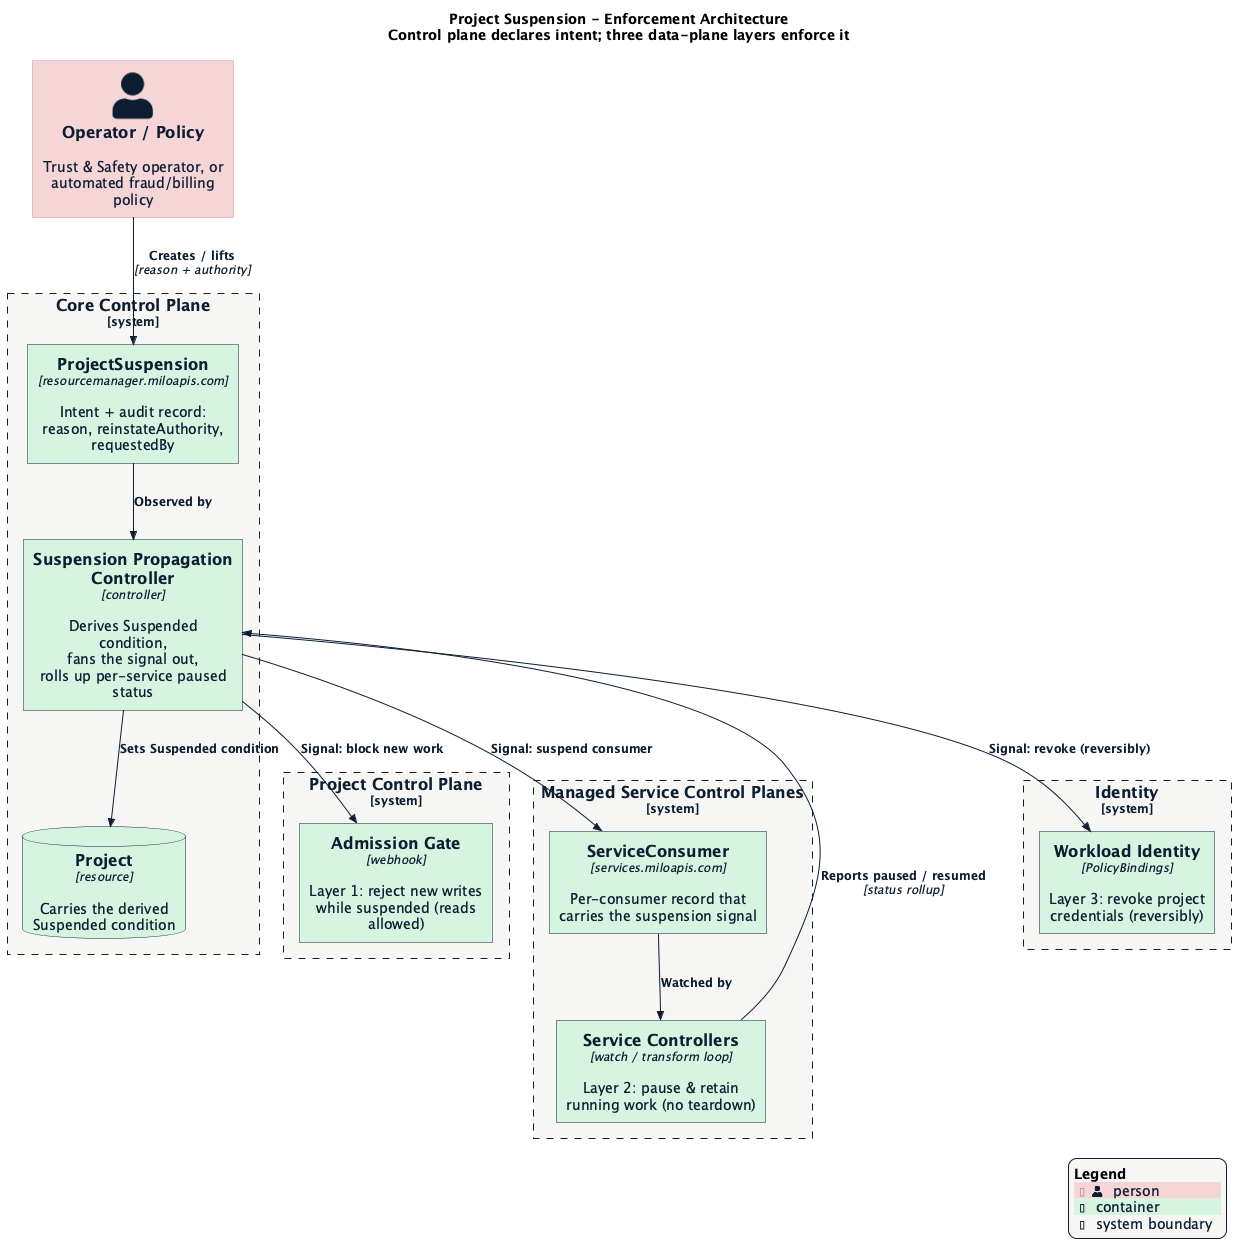

The diagram above was rendered by PlantUML. Its source (embedded in the PNG):
@startuml enforcement-architecture
!$NEW_C4_STYLE = 1
!include https://raw.githubusercontent.com/plantuml-stdlib/C4-PlantUML/master/C4_Container.puml
!include ../../datum-theme.puml

title Project Suspension - Enforcement Architecture\nControl plane declares intent; three data-plane layers enforce it

Person(operator, "Operator / Policy", "Trust & Safety operator, or automated fraud/billing policy")

System_Boundary(core, "Core Control Plane") {
    Container(suspension_api, "ProjectSuspension", "resourcemanager.miloapis.com", "Intent + audit record:\nreason, reinstateAuthority, requestedBy")
    Container(propagation, "Suspension Propagation Controller", "controller", "Derives Suspended condition,\nfans the signal out,\nrolls up per-service paused status")
    ContainerDb(project, "Project", "resource", "Carries the derived\nSuspended condition")
}

System_Boundary(projectcp, "Project Control Plane") {
    Container(admission, "Admission Gate", "webhook", "Layer 1: reject new writes\nwhile suspended (reads allowed)")
}

System_Boundary(services, "Managed Service Control Planes") {
    Container(consumer_rec, "ServiceConsumer", "services.miloapis.com", "Per-consumer record that\ncarries the suspension signal")
    Container(svcctrl, "Service Controllers", "watch / transform loop", "Layer 2: pause & retain\nrunning work (no teardown)")
}

System_Boundary(idboundary, "Identity") {
    Container(identity, "Workload Identity", "PolicyBindings", "Layer 3: revoke project\ncredentials (reversibly)")
}

Rel_D(operator, suspension_api, "Creates / lifts", "reason + authority")
Rel_D(suspension_api, propagation, "Observed by")
Rel(propagation, project, "Sets Suspended condition")

Rel_D(propagation, admission, "Signal: block new work")
Rel_D(propagation, consumer_rec, "Signal: suspend consumer")
Rel(consumer_rec, svcctrl, "Watched by")
Rel_D(propagation, identity, "Signal: revoke (reversibly)")

Rel_U(svcctrl, propagation, "Reports paused / resumed", "status rollup")

SHOW_LEGEND()
@enduml